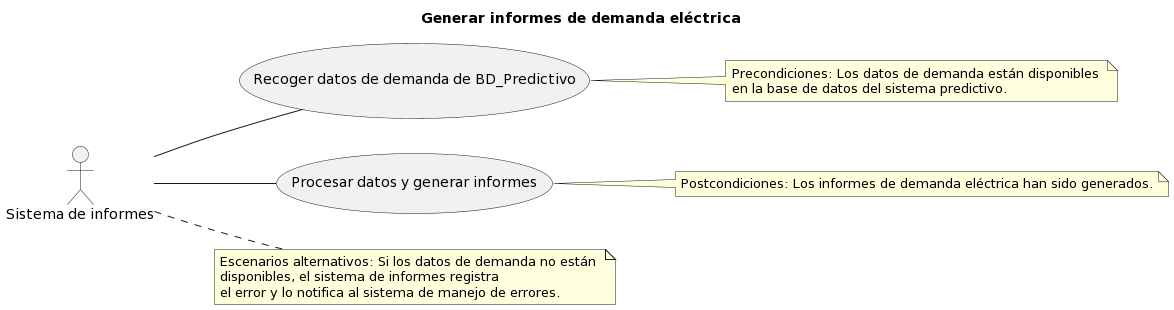

The diagram above was rendered by PlantUML. Its source (embedded in the PNG):
@startuml
left to right direction
title Generar informes de demanda eléctrica

actor "Sistema de informes" as Informes

Informes -- (Recoger datos de demanda de BD_Predictivo)
Informes -- (Procesar datos y generar informes)

note right of (Recoger datos de demanda de BD_Predictivo)
  Precondiciones: Los datos de demanda están disponibles 
  en la base de datos del sistema predictivo.
end note

note right of (Procesar datos y generar informes)
  Postcondiciones: Los informes de demanda eléctrica han sido generados.
end note

note right of Informes
  Escenarios alternativos: Si los datos de demanda no están 
  disponibles, el sistema de informes registra 
  el error y lo notifica al sistema de manejo de errores.
end note
@enduml